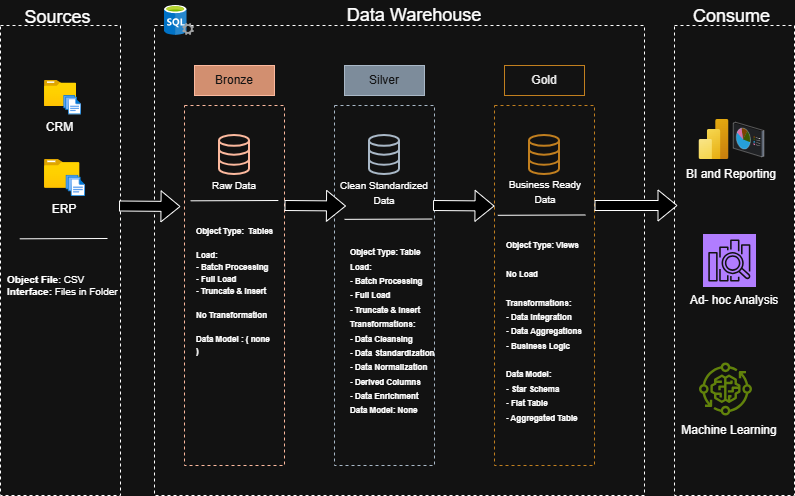

The diagram above was exported from draw.io. Its source (the exported page's mxGraphModel, read from the mxfile embedded in the PNG):
<mxGraphModel dx="957" dy="578" grid="1" gridSize="10" guides="1" tooltips="1" connect="1" arrows="1" fold="1" page="1" pageScale="1" pageWidth="850" pageHeight="1100" math="0" shadow="0">
  <root>
    <mxCell id="0" />
    <mxCell id="1" parent="0" />
    <mxCell id="vMhXfYlTaD4To192Icms-1" parent="1" style="rounded=0;whiteSpace=wrap;html=1;dashed=1;fillColor=none;" value="" vertex="1">
      <mxGeometry height="470" width="120" x="26" y="90" as="geometry" />
    </mxCell>
    <mxCell id="vMhXfYlTaD4To192Icms-2" parent="1" style="rounded=0;whiteSpace=wrap;html=1;dashed=1;strokeColor=none;fillColor=none;fontSize=18;" value="Sources" vertex="1">
      <mxGeometry height="30" width="65" x="50.5" y="67" as="geometry" />
    </mxCell>
    <mxCell id="vMhXfYlTaD4To192Icms-4" parent="1" style="rounded=0;whiteSpace=wrap;html=1;dashed=1;fillColor=none;" value="" vertex="1">
      <mxGeometry height="470" width="490" x="180" y="90" as="geometry" />
    </mxCell>
    <mxCell id="vMhXfYlTaD4To192Icms-6" parent="1" style="rounded=0;whiteSpace=wrap;html=1;dashed=1;strokeColor=none;fillColor=none;" value="&lt;font style=&quot;font-size: 18px;&quot;&gt;Data Warehouse&lt;/font&gt;" vertex="1">
      <mxGeometry height="30" width="160" x="360" y="65" as="geometry" />
    </mxCell>
    <mxCell id="vMhXfYlTaD4To192Icms-7" parent="1" style="rounded=0;whiteSpace=wrap;html=1;dashed=1;fillColor=none;" value="" vertex="1">
      <mxGeometry height="470" width="120" x="700" y="90" as="geometry" />
    </mxCell>
    <mxCell id="vMhXfYlTaD4To192Icms-8" parent="1" style="rounded=0;whiteSpace=wrap;html=1;dashed=1;strokeColor=none;fillColor=none;" value="&lt;font style=&quot;font-size: 18px;&quot;&gt;Consume&lt;/font&gt;" vertex="1">
      <mxGeometry height="30" width="65" x="724.5" y="66" as="geometry" />
    </mxCell>
    <mxCell id="vMhXfYlTaD4To192Icms-11" parent="1" style="rounded=0;whiteSpace=wrap;html=1;dashed=1;fillColor=none;fontColor=#ffffff;strokeColor=#6D1F00;" value="" vertex="1">
      <mxGeometry height="360" width="100" x="210" y="170" as="geometry" />
    </mxCell>
    <mxCell id="vMhXfYlTaD4To192Icms-12" parent="1" style="html=1;verticalLabelPosition=bottom;align=center;labelBackgroundColor=#ffffff;verticalAlign=top;strokeWidth=2;strokeColor=#6D1F00;shadow=0;dashed=0;shape=mxgraph.ios7.icons.data;fillColor=none;fontColor=#ffffff;" value="" vertex="1">
      <mxGeometry height="39" width="30" x="245" y="200" as="geometry" />
    </mxCell>
    <mxCell id="vMhXfYlTaD4To192Icms-13" parent="1" style="rounded=0;whiteSpace=wrap;html=1;fillColor=#a0522d;fontColor=#ffffff;strokeColor=#6D1F00;" value="Bronze" vertex="1">
      <mxGeometry height="30" width="80" x="220" y="130" as="geometry" />
    </mxCell>
    <mxCell id="vMhXfYlTaD4To192Icms-14" parent="1" style="rounded=0;whiteSpace=wrap;html=1;dashed=1;fillColor=none;fontColor=#ffffff;strokeColor=#314354;" value="" vertex="1">
      <mxGeometry height="360" width="100" x="360" y="170" as="geometry" />
    </mxCell>
    <mxCell id="vMhXfYlTaD4To192Icms-15" parent="1" style="html=1;verticalLabelPosition=bottom;align=center;labelBackgroundColor=#ffffff;verticalAlign=top;strokeWidth=2;strokeColor=#314354;shadow=0;dashed=0;shape=mxgraph.ios7.icons.data;fillColor=none;fontColor=#ffffff;" value="" vertex="1">
      <mxGeometry height="39" width="30" x="395" y="200" as="geometry" />
    </mxCell>
    <mxCell id="vMhXfYlTaD4To192Icms-16" parent="1" style="rounded=0;whiteSpace=wrap;html=1;fillColor=#647687;fontColor=#ffffff;strokeColor=#314354;" value="Silver" vertex="1">
      <mxGeometry height="30" width="80" x="370" y="130" as="geometry" />
    </mxCell>
    <mxCell id="vMhXfYlTaD4To192Icms-17" parent="1" style="rounded=0;whiteSpace=wrap;html=1;dashed=1;fillColor=none;fontColor=#000000;strokeColor=#BD7000;" value="" vertex="1">
      <mxGeometry height="360" width="100" x="520" y="170" as="geometry" />
    </mxCell>
    <mxCell id="vMhXfYlTaD4To192Icms-18" parent="1" style="html=1;verticalLabelPosition=bottom;align=center;labelBackgroundColor=#ffffff;verticalAlign=top;strokeWidth=2;strokeColor=#BD7000;shadow=0;dashed=0;shape=mxgraph.ios7.icons.data;fillColor=none;fontColor=#000000;" value="" vertex="1">
      <mxGeometry height="39" width="30" x="555" y="200" as="geometry" />
    </mxCell>
    <mxCell id="vMhXfYlTaD4To192Icms-19" parent="1" style="rounded=0;whiteSpace=wrap;html=1;fillColor=none;fontColor=#000000;strokeColor=#BD7000;" value="Gold" vertex="1">
      <mxGeometry height="30" width="80" x="530" y="130" as="geometry" />
    </mxCell>
    <mxCell id="vMhXfYlTaD4To192Icms-20" parent="1" style="image;aspect=fixed;html=1;points=[];align=center;fontSize=12;image=img/lib/azure2/analytics/Power_BI_Embedded.svg;" value="" vertex="1">
      <mxGeometry height="40" width="30" x="724.5" y="184" as="geometry" />
    </mxCell>
    <mxCell id="vMhXfYlTaD4To192Icms-21" parent="1" style="verticalLabelPosition=bottom;sketch=0;aspect=fixed;html=1;verticalAlign=top;strokeColor=none;align=center;outlineConnect=0;shape=mxgraph.citrix.reporting;" value="" vertex="1">
      <mxGeometry height="34.5" width="30.75" x="758.75" y="186.75" as="geometry" />
    </mxCell>
    <mxCell id="zaAOSQp7bvyVQtNaXC7e-1" connectable="0" parent="1" style="group" value="t" vertex="1">
      <mxGeometry height="59.53" width="37" x="70" y="145" as="geometry" />
    </mxCell>
    <mxCell id="vMhXfYlTaD4To192Icms-9" parent="zaAOSQp7bvyVQtNaXC7e-1" style="image;aspect=fixed;html=1;points=[];align=center;fontSize=12;image=img/lib/azure2/general/Folder_Blank.svg;" value="" vertex="1">
      <mxGeometry height="26.04407079646018" width="32.08849557522124" as="geometry" />
    </mxCell>
    <mxCell id="vMhXfYlTaD4To192Icms-10" parent="zaAOSQp7bvyVQtNaXC7e-1" style="image;aspect=fixed;html=1;points=[];align=center;fontSize=12;image=img/lib/azure2/general/Files.svg;" value="" vertex="1">
      <mxGeometry height="19.33823008849558" width="17.681415929203542" x="19.31858407079646" y="14.970451401986692" as="geometry" />
    </mxCell>
    <mxCell id="zaAOSQp7bvyVQtNaXC7e-5" parent="zaAOSQp7bvyVQtNaXC7e-1" style="text;html=1;whiteSpace=wrap;strokeColor=none;fillColor=none;align=center;verticalAlign=middle;rounded=0;" value="CRM" vertex="1">
      <mxGeometry height="14.618645794039985" width="39.29203539823009" x="-3.601769911504425" y="39.671696215264674" as="geometry" />
    </mxCell>
    <mxCell id="zaAOSQp7bvyVQtNaXC7e-8" connectable="0" parent="1" style="group" value="" vertex="1">
      <mxGeometry height="59.52999999999997" width="60" x="60" y="224" as="geometry" />
    </mxCell>
    <mxCell id="zaAOSQp7bvyVQtNaXC7e-2" connectable="0" parent="zaAOSQp7bvyVQtNaXC7e-8" style="group" value="t" vertex="1">
      <mxGeometry height="39" width="41.25" x="10" as="geometry" />
    </mxCell>
    <mxCell id="zaAOSQp7bvyVQtNaXC7e-3" parent="zaAOSQp7bvyVQtNaXC7e-2" style="image;aspect=fixed;html=1;points=[];align=center;fontSize=12;image=img/lib/azure2/general/Folder_Blank.svg;" value="" vertex="1">
      <mxGeometry height="28.712402925772082" width="35.37610619469026" as="geometry" />
    </mxCell>
    <mxCell id="zaAOSQp7bvyVQtNaXC7e-4" parent="zaAOSQp7bvyVQtNaXC7e-2" style="image;aspect=fixed;html=1;points=[];align=center;fontSize=12;image=img/lib/azure2/general/Files.svg;" value="" vertex="1">
      <mxGeometry height="21.319518692432727" width="19.492956474625245" x="21.537610619469028" y="15.748031496063005" as="geometry" />
    </mxCell>
    <mxCell id="zaAOSQp7bvyVQtNaXC7e-6" parent="zaAOSQp7bvyVQtNaXC7e-8" style="text;html=1;whiteSpace=wrap;strokeColor=none;fillColor=none;align=center;verticalAlign=middle;rounded=0;" value="ERP" vertex="1">
      <mxGeometry height="19.53" width="60" y="40" as="geometry" />
    </mxCell>
    <mxCell id="zaAOSQp7bvyVQtNaXC7e-9" edge="1" parent="1" style="endArrow=none;html=1;rounded=0;exitX=0.013;exitY=0.614;exitDx=0;exitDy=0;exitPerimeter=0;" value="">
      <mxGeometry height="50" relative="1" width="50" as="geometry">
        <mxPoint x="45.279999999999944" y="303.31999999999994" as="sourcePoint" />
        <mxPoint x="133" y="303" as="targetPoint" />
      </mxGeometry>
    </mxCell>
    <mxCell id="zaAOSQp7bvyVQtNaXC7e-10" parent="1" style="text;html=1;whiteSpace=wrap;strokeColor=none;fillColor=none;align=left;verticalAlign=middle;rounded=0;fontSize=10;" value="&lt;div&gt;&lt;span style=&quot;font-size: 8px;&quot;&gt;&lt;b&gt;Object Type:&amp;nbsp; Tables&lt;/b&gt;&lt;/span&gt;&lt;/div&gt;&lt;div&gt;&lt;span style=&quot;font-size: 8px;&quot;&gt;&lt;b&gt;&lt;br&gt;&lt;/b&gt;&lt;/span&gt;&lt;/div&gt;&lt;div&gt;&lt;span style=&quot;font-size: 8px;&quot;&gt;&lt;b&gt;Load:&lt;/b&gt;&lt;/span&gt;&lt;/div&gt;&lt;div&gt;&lt;span style=&quot;font-size: 8px;&quot;&gt;&lt;b&gt;- Batch Processing&lt;/b&gt;&lt;/span&gt;&lt;/div&gt;&lt;div&gt;&lt;span style=&quot;font-size: 8px;&quot;&gt;&lt;b&gt;- Full Load&lt;/b&gt;&lt;/span&gt;&lt;/div&gt;&lt;div&gt;&lt;span style=&quot;font-size: 8px;&quot;&gt;&lt;b&gt;- Truncate &amp;amp; Insert&lt;/b&gt;&lt;/span&gt;&lt;/div&gt;&lt;div&gt;&lt;span style=&quot;font-size: 8px;&quot;&gt;&lt;b&gt;&lt;br&gt;&lt;/b&gt;&lt;/span&gt;&lt;/div&gt;&lt;div&gt;&lt;span style=&quot;font-size: 8px;&quot;&gt;&lt;b&gt;No Transformation&lt;/b&gt;&lt;/span&gt;&lt;/div&gt;&lt;div&gt;&lt;span style=&quot;font-size: 8px;&quot;&gt;&lt;b&gt;&lt;br&gt;&lt;/b&gt;&lt;/span&gt;&lt;/div&gt;&lt;div&gt;&lt;span style=&quot;font-size: 8px;&quot;&gt;&lt;b&gt;Data Model : ( none )&lt;/b&gt;&lt;/span&gt;&lt;/div&gt;" vertex="1">
      <mxGeometry height="50" width="80" x="220" y="330" as="geometry" />
    </mxCell>
    <mxCell id="zaAOSQp7bvyVQtNaXC7e-11" edge="1" parent="1" style="shape=flexArrow;endArrow=classic;html=1;rounded=0;exitX=1.021;exitY=0.475;exitDx=0;exitDy=0;exitPerimeter=0;fillColor=light-dark(default, #ededed);fillStyle=solid;" value="">
      <mxGeometry height="50" relative="1" width="50" as="geometry">
        <mxPoint x="144.51999999999998" y="270.5" as="sourcePoint" />
        <mxPoint x="206" y="271" as="targetPoint" />
      </mxGeometry>
    </mxCell>
    <mxCell id="zaAOSQp7bvyVQtNaXC7e-13" edge="1" parent="1" style="shape=flexArrow;endArrow=classic;html=1;rounded=0;exitX=1.021;exitY=0.475;exitDx=0;exitDy=0;exitPerimeter=0;fillColor=light-dark(default, #ededed);fillStyle=solid;" value="">
      <mxGeometry height="50" relative="1" width="50" as="geometry">
        <mxPoint x="310" y="270" as="sourcePoint" />
        <mxPoint x="371.48" y="270.5" as="targetPoint" />
      </mxGeometry>
    </mxCell>
    <mxCell id="zaAOSQp7bvyVQtNaXC7e-14" edge="1" parent="1" style="shape=flexArrow;endArrow=classic;html=1;rounded=0;exitX=1.021;exitY=0.475;exitDx=0;exitDy=0;exitPerimeter=0;fillColor=light-dark(default, #ededed);fillStyle=solid;" value="">
      <mxGeometry height="50" relative="1" width="50" as="geometry">
        <mxPoint x="458.52" y="270" as="sourcePoint" />
        <mxPoint x="520" y="270.5" as="targetPoint" />
      </mxGeometry>
    </mxCell>
    <mxCell id="zaAOSQp7bvyVQtNaXC7e-15" edge="1" parent="1" style="shape=flexArrow;endArrow=classic;html=1;rounded=0;exitX=1.021;exitY=0.475;exitDx=0;exitDy=0;exitPerimeter=0;fillColor=light-dark(default, #ededed);fillStyle=solid;" value="">
      <mxGeometry height="50" relative="1" width="50" as="geometry">
        <mxPoint x="620" y="270" as="sourcePoint" />
        <mxPoint x="703" y="270" as="targetPoint" />
      </mxGeometry>
    </mxCell>
    <mxCell id="zaAOSQp7bvyVQtNaXC7e-16" parent="1" style="text;html=1;whiteSpace=wrap;strokeColor=none;fillColor=none;align=center;verticalAlign=middle;rounded=0;" value="&lt;font style=&quot;font-size: 10px;&quot;&gt;Raw Data&lt;/font&gt;" vertex="1">
      <mxGeometry height="30" width="60" x="230" y="235" as="geometry" />
    </mxCell>
    <mxCell id="zaAOSQp7bvyVQtNaXC7e-17" parent="1" style="text;html=1;whiteSpace=wrap;strokeColor=none;fillColor=none;align=center;verticalAlign=middle;rounded=0;" value="&lt;font style=&quot;font-size: 10px;&quot;&gt;Clean Standardized Data&lt;/font&gt;" vertex="1">
      <mxGeometry height="30" width="100" x="360" y="242" as="geometry" />
    </mxCell>
    <mxCell id="zaAOSQp7bvyVQtNaXC7e-19" parent="1" style="text;html=1;whiteSpace=wrap;strokeColor=none;fillColor=none;align=center;verticalAlign=middle;rounded=0;" value="&lt;font style=&quot;font-size: 10px;&quot;&gt;Business Ready Data&lt;/font&gt;" vertex="1">
      <mxGeometry height="30" width="80" x="531" y="241" as="geometry" />
    </mxCell>
    <mxCell id="zaAOSQp7bvyVQtNaXC7e-21" edge="1" parent="1" style="endArrow=none;html=1;rounded=0;exitX=0.013;exitY=0.614;exitDx=0;exitDy=0;exitPerimeter=0;" value="">
      <mxGeometry height="50" relative="1" width="50" as="geometry">
        <mxPoint x="216.13999999999996" y="265.31999999999994" as="sourcePoint" />
        <mxPoint x="303.86" y="265" as="targetPoint" />
      </mxGeometry>
    </mxCell>
    <mxCell id="zaAOSQp7bvyVQtNaXC7e-22" edge="1" parent="1" style="endArrow=none;html=1;rounded=0;exitX=0.013;exitY=0.614;exitDx=0;exitDy=0;exitPerimeter=0;" value="">
      <mxGeometry height="50" relative="1" width="50" as="geometry">
        <mxPoint x="370" y="283.8499999999999" as="sourcePoint" />
        <mxPoint x="457.72" y="283.53" as="targetPoint" />
      </mxGeometry>
    </mxCell>
    <mxCell id="zaAOSQp7bvyVQtNaXC7e-23" edge="1" parent="1" style="endArrow=none;html=1;rounded=0;exitX=0.013;exitY=0.614;exitDx=0;exitDy=0;exitPerimeter=0;" value="">
      <mxGeometry height="50" relative="1" width="50" as="geometry">
        <mxPoint x="523.28" y="279.78999999999996" as="sourcePoint" />
        <mxPoint x="611" y="279.47" as="targetPoint" />
      </mxGeometry>
    </mxCell>
    <mxCell id="zaAOSQp7bvyVQtNaXC7e-24" parent="1" style="text;html=1;whiteSpace=wrap;strokeColor=none;fillColor=none;align=left;verticalAlign=middle;rounded=0;fontSize=10;" value="&lt;b&gt;Object File&lt;/b&gt;: CSV&lt;div&gt;&lt;b&gt;Interface:&lt;/b&gt; Files in Folder&lt;/div&gt;" vertex="1">
      <mxGeometry height="30" width="119" x="30.5" y="335" as="geometry" />
    </mxCell>
    <mxCell id="zaAOSQp7bvyVQtNaXC7e-26" parent="1" style="text;html=1;whiteSpace=wrap;strokeColor=none;fillColor=none;align=left;verticalAlign=middle;rounded=0;" value="&lt;font style=&quot;font-size: 8px;&quot;&gt;&lt;b&gt;Object Type: Views&lt;/b&gt;&lt;/font&gt;&lt;div&gt;&lt;span style=&quot;font-size: 8px;&quot;&gt;&lt;b&gt;&lt;br&gt;&lt;/b&gt;&lt;/span&gt;&lt;div&gt;&lt;span style=&quot;font-size: 8px; background-color: transparent; color: light-dark(rgb(0, 0, 0), rgb(255, 255, 255));&quot;&gt;&lt;b&gt;No Load&lt;/b&gt;&lt;/span&gt;&lt;/div&gt;&lt;div&gt;&lt;span style=&quot;font-size: 8px; background-color: transparent; color: light-dark(rgb(0, 0, 0), rgb(255, 255, 255));&quot;&gt;&lt;b&gt;&lt;br&gt;&lt;/b&gt;&lt;/span&gt;&lt;/div&gt;&lt;div&gt;&lt;font style=&quot;font-size: 8px;&quot;&gt;&lt;b&gt;Transformations:&lt;/b&gt;&lt;/font&gt;&lt;/div&gt;&lt;div&gt;&lt;font style=&quot;font-size: 8px;&quot;&gt;&lt;b&gt;- Data Integration&lt;/b&gt;&lt;/font&gt;&lt;/div&gt;&lt;div&gt;&lt;font style=&quot;font-size: 8px;&quot;&gt;&lt;b&gt;- Data Aggregations&lt;/b&gt;&lt;/font&gt;&lt;/div&gt;&lt;div&gt;&lt;font style=&quot;font-size: 8px;&quot;&gt;&lt;b&gt;- Business Logic&lt;/b&gt;&lt;/font&gt;&lt;/div&gt;&lt;div&gt;&lt;font style=&quot;font-size: 8px;&quot;&gt;&lt;b&gt;&lt;br&gt;&lt;/b&gt;&lt;/font&gt;&lt;/div&gt;&lt;div&gt;&lt;span style=&quot;font-size: 8px;&quot;&gt;&lt;b&gt;Data Model:&amp;nbsp;&lt;/b&gt;&lt;/span&gt;&lt;/div&gt;&lt;div&gt;&lt;span style=&quot;font-size: 8px;&quot;&gt;&lt;b&gt;- Star Schema&lt;/b&gt;&lt;/span&gt;&lt;/div&gt;&lt;div&gt;&lt;span style=&quot;font-size: 8px;&quot;&gt;&lt;b&gt;- Flat Table&lt;/b&gt;&lt;/span&gt;&lt;/div&gt;&lt;div&gt;&lt;span style=&quot;font-size: 8px;&quot;&gt;&lt;b&gt;- Aggregated Table&lt;/b&gt;&lt;/span&gt;&lt;/div&gt;&lt;/div&gt;" vertex="1">
      <mxGeometry height="30" width="90" x="530" y="380" as="geometry" />
    </mxCell>
    <mxCell id="zaAOSQp7bvyVQtNaXC7e-27" parent="1" style="text;html=1;whiteSpace=wrap;strokeColor=none;fillColor=none;align=left;verticalAlign=middle;rounded=0;" value="&lt;font style=&quot;font-size: 8px;&quot;&gt;&lt;b&gt;Object Type: Table&lt;/b&gt;&lt;/font&gt;&lt;div&gt;&lt;span style=&quot;font-size: 8px; background-color: transparent; color: light-dark(rgb(0, 0, 0), rgb(255, 255, 255));&quot;&gt;&lt;b&gt;Load:&lt;/b&gt;&lt;/span&gt;&lt;/div&gt;&lt;div&gt;&lt;font style=&quot;font-size: 8px;&quot;&gt;&lt;b&gt;- Batch Processing&lt;/b&gt;&lt;/font&gt;&lt;/div&gt;&lt;div&gt;&lt;font style=&quot;font-size: 8px;&quot;&gt;&lt;b&gt;- Full Load&lt;/b&gt;&lt;/font&gt;&lt;/div&gt;&lt;div&gt;&lt;font style=&quot;font-size: 8px;&quot;&gt;&lt;b&gt;- Truncate &amp;amp; Insert&lt;/b&gt;&lt;/font&gt;&lt;/div&gt;&lt;div&gt;&lt;font style=&quot;font-size: 8px;&quot;&gt;&lt;b&gt;Transformations:&lt;/b&gt;&lt;/font&gt;&lt;/div&gt;&lt;div&gt;&lt;font style=&quot;font-size: 8px;&quot;&gt;&lt;b&gt;- Data Cleansing&lt;/b&gt;&lt;/font&gt;&lt;/div&gt;&lt;div&gt;&lt;font style=&quot;font-size: 8px;&quot;&gt;&lt;b&gt;- Data Standardization&lt;/b&gt;&lt;/font&gt;&lt;/div&gt;&lt;div&gt;&lt;font style=&quot;font-size: 8px;&quot;&gt;&lt;b&gt;- Data Normalization&lt;/b&gt;&lt;/font&gt;&lt;/div&gt;&lt;div&gt;&lt;font style=&quot;font-size: 8px;&quot;&gt;&lt;b&gt;- Derived Columns&lt;/b&gt;&lt;/font&gt;&lt;/div&gt;&lt;div&gt;&lt;font style=&quot;font-size: 8px;&quot;&gt;&lt;b&gt;- Data Enrichment&lt;/b&gt;&lt;/font&gt;&lt;/div&gt;&lt;div&gt;&lt;font style=&quot;font-size: 8px;&quot;&gt;&lt;b&gt;Data Model: None&lt;/b&gt;&lt;/font&gt;&lt;/div&gt;" vertex="1">
      <mxGeometry height="30" width="90" x="374" y="380" as="geometry" />
    </mxCell>
    <mxCell id="zaAOSQp7bvyVQtNaXC7e-28" parent="1" style="text;html=1;whiteSpace=wrap;strokeColor=none;fillColor=none;align=center;verticalAlign=middle;rounded=0;" value="BI and Reporting" vertex="1">
      <mxGeometry height="30" width="110" x="702" y="224" as="geometry" />
    </mxCell>
    <mxCell id="zaAOSQp7bvyVQtNaXC7e-29" parent="1" style="text;html=1;whiteSpace=wrap;strokeColor=none;fillColor=none;align=center;verticalAlign=middle;rounded=0;" value="Ad- hoc Analysis" vertex="1">
      <mxGeometry height="30" width="110" x="705" y="350" as="geometry" />
    </mxCell>
    <mxCell id="zaAOSQp7bvyVQtNaXC7e-30" parent="1" style="text;html=1;whiteSpace=wrap;strokeColor=none;fillColor=none;align=center;verticalAlign=middle;rounded=0;" value="Machine Learning" vertex="1">
      <mxGeometry height="30" width="110" x="700" y="480" as="geometry" />
    </mxCell>
    <mxCell id="zaAOSQp7bvyVQtNaXC7e-31" parent="1" style="sketch=0;points=[[0,0,0],[0.25,0,0],[0.5,0,0],[0.75,0,0],[1,0,0],[0,1,0],[0.25,1,0],[0.5,1,0],[0.75,1,0],[1,1,0],[0,0.25,0],[0,0.5,0],[0,0.75,0],[1,0.25,0],[1,0.5,0],[1,0.75,0]];outlineConnect=0;fontColor=#232F3E;fillColor=#8C4FFF;strokeColor=#ffffff;dashed=0;verticalLabelPosition=bottom;verticalAlign=top;align=center;html=1;fontSize=12;fontStyle=0;aspect=fixed;shape=mxgraph.aws4.resourceIcon;resIcon=mxgraph.aws4.elasticsearch_service;" value="" vertex="1">
      <mxGeometry height="53" width="53" x="728.5" y="298.5" as="geometry" />
    </mxCell>
    <mxCell id="zaAOSQp7bvyVQtNaXC7e-32" parent="1" style="sketch=0;outlineConnect=0;fontColor=#232F3E;gradientColor=none;fillColor=#7AA116;strokeColor=none;dashed=0;verticalLabelPosition=bottom;verticalAlign=top;align=center;html=1;fontSize=12;fontStyle=0;aspect=fixed;pointerEvents=1;shape=mxgraph.aws4.iot_greengrass_component_machine_learning;" value="" vertex="1">
      <mxGeometry height="53" width="53" x="724.5" y="427" as="geometry" />
    </mxCell>
    <mxCell id="zaAOSQp7bvyVQtNaXC7e-34" parent="1" style="image;sketch=0;aspect=fixed;html=1;points=[];align=center;fontSize=12;image=img/lib/mscae/SQL_Servers.svg;" value="" vertex="1">
      <mxGeometry height="30" width="30" x="190" y="70" as="geometry" />
    </mxCell>
  </root>
</mxGraphModel>